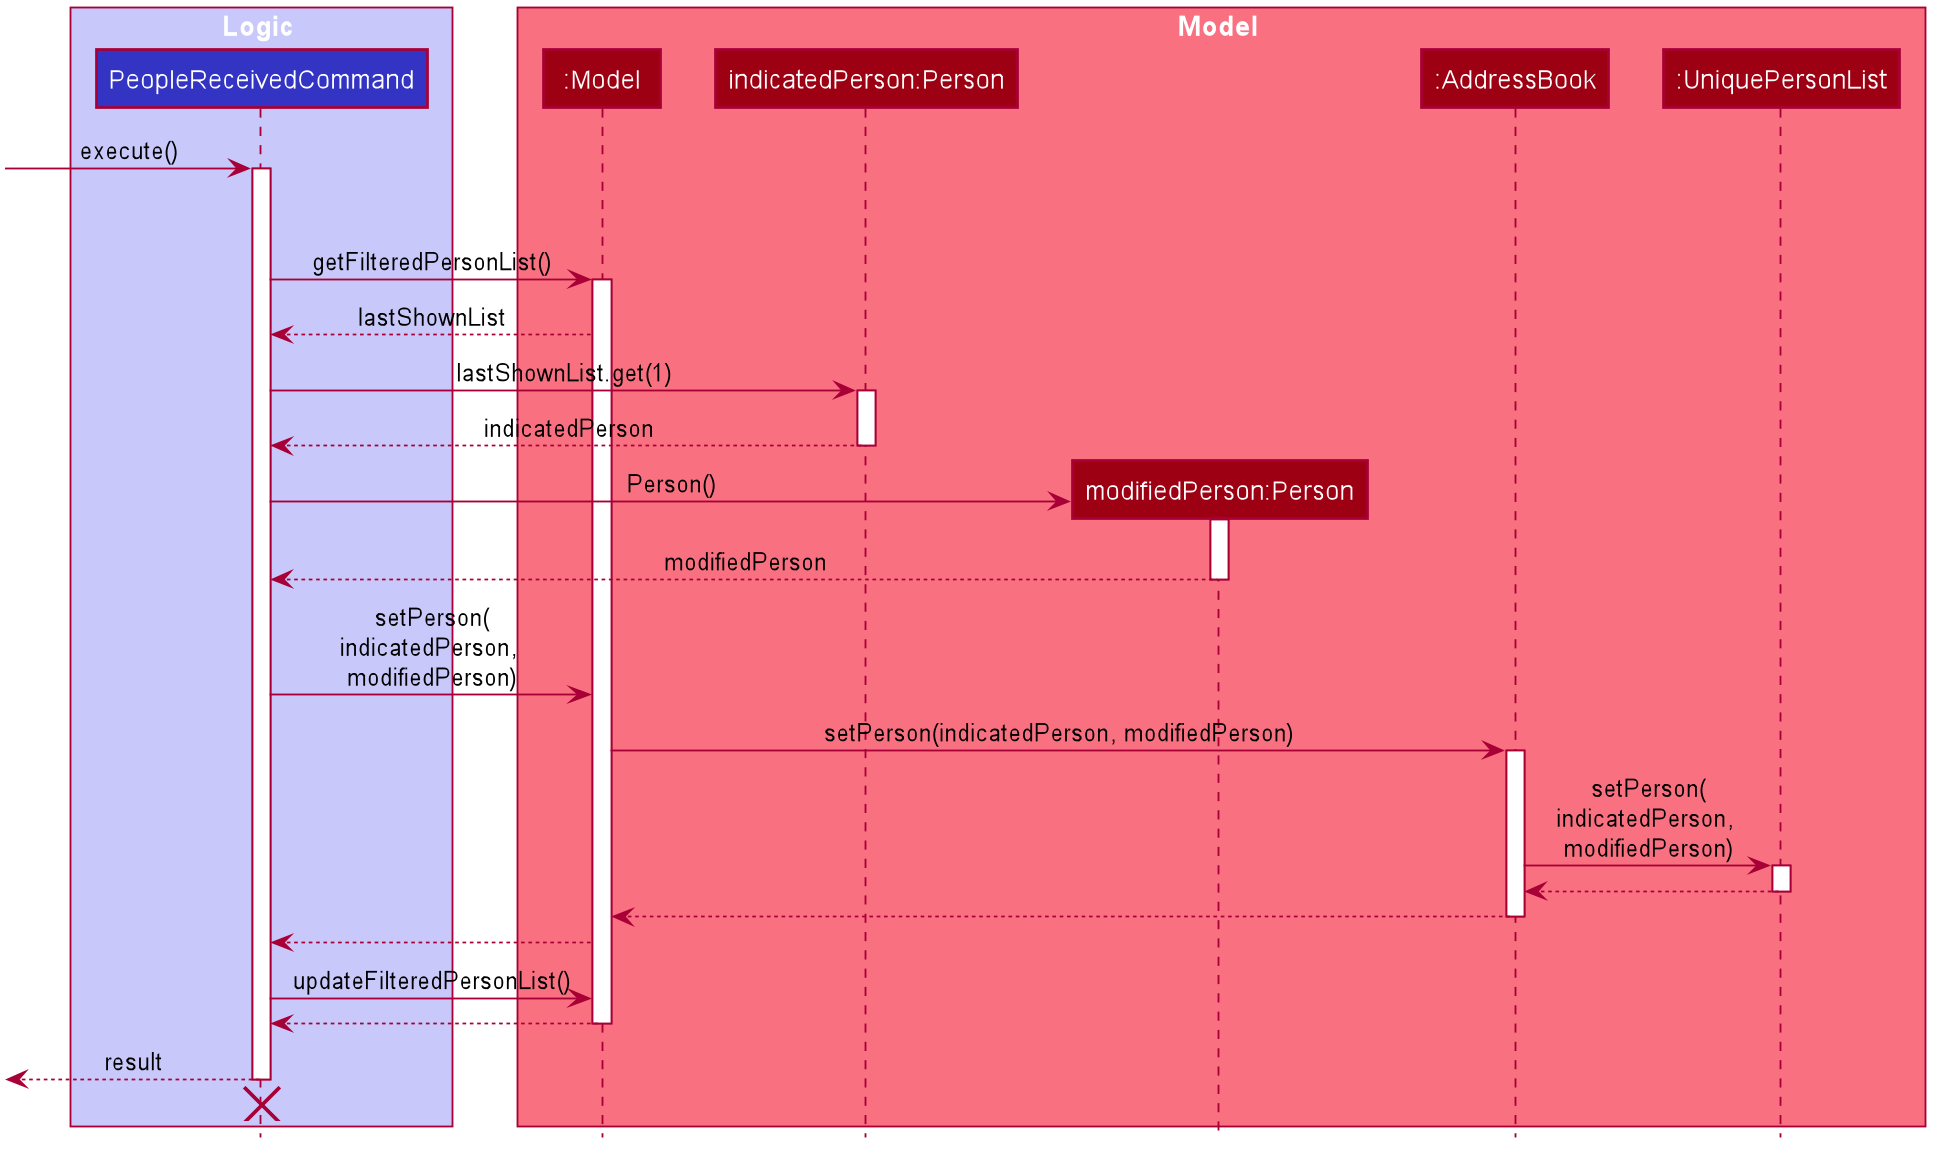

The diagram above was rendered by PlantUML. Its source (embedded in the PNG):
@startuml








skinparam BackgroundColor #FFFFFFF

skinparam Shadowing false

skinparam Class {
    FontColor #FFFFFF
    BorderThickness 1
    BorderColor #FFFFFF
    StereotypeFontColor #FFFFFF
    FontName Arial
}

skinparam Actor {
    BorderColor #000000
    Color #000000
    FontName Arial
}

skinparam Sequence {
    MessageAlign center
    BoxFontSize 15
    BoxPadding 0
    BoxFontColor #FFFFFF
    FontName Arial
}

skinparam Participant {
    FontColor #FFFFFFF
    Padding 20
}

skinparam MinClassWidth 50
skinparam ParticipantPadding 10
skinparam Shadowing false
skinparam DefaultTextAlignment center
skinparam packageStyle Rectangle

hide footbox
hide members
hide circle

box Logic #C8C8FA
participant "PeopleReceivedCommand" as PeopleReceivedCommand #3333C4
end box

box Model #F97181
participant ":Model" as Model #9D0012
participant "indicatedPerson:Person" as indicatedPerson #9D0012
participant "modifiedPerson:Person" as modifiedPerson #9D0012
participant ":AddressBook" as AddressBook #9D0012
participant ":UniquePersonList" as UniquePersonList #9D0012
end box
[-> PeopleReceivedCommand : execute()
activate PeopleReceivedCommand

[-[hidden]> PeopleReceivedCommand : a very long long text

PeopleReceivedCommand -> Model : getFilteredPersonList()
activate Model

Model --> PeopleReceivedCommand : lastShownList

PeopleReceivedCommand -> indicatedPerson : lastShownList.get(1)
activate indicatedPerson

indicatedPerson --> PeopleReceivedCommand : indicatedPerson
deactivate indicatedPerson

create modifiedPerson
PeopleReceivedCommand -> modifiedPerson : Person()
activate modifiedPerson

modifiedPerson --> PeopleReceivedCommand : modifiedPerson
deactivate modifiedPerson

PeopleReceivedCommand -> Model : setPerson(\nindicatedPerson, \nmodifiedPerson)

Model -> AddressBook : setPerson(indicatedPerson, modifiedPerson)
activate AddressBook

AddressBook -> UniquePersonList : setPerson(\nindicatedPerson, \nmodifiedPerson)
activate UniquePersonList

UniquePersonList --> AddressBook
deactivate UniquePersonList

AddressBook --> Model
deactivate AddressBook

Model --> PeopleReceivedCommand

PeopleReceivedCommand -> Model : updateFilteredPersonList()

Model --> PeopleReceivedCommand
deactivate Model

[<--PeopleReceivedCommand : result
deactivate PeopleReceivedCommand
[<-[hidden]-PeopleReceivedCommand
destroy PeopleReceivedCommand

@enduml